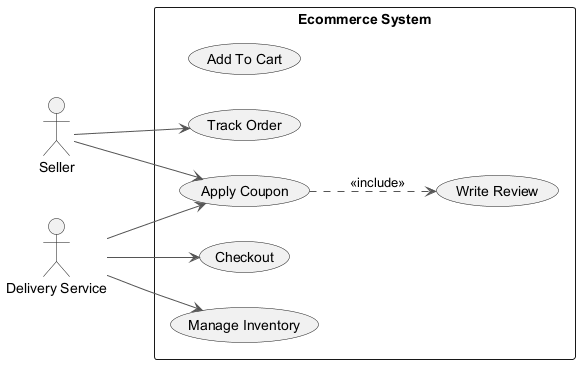

The diagram above was rendered by PlantUML. Its source (embedded in the PNG):
@startuml
skinparam backgroundColor #FFFFFF
skinparam classBackgroundColor #F3E5F5
skinparam classBorderColor #6A1B9A
skinparam ArrowColor #555555
left to right direction
actor "Seller" as S
actor "Delivery Service" as DS
rectangle "Ecommerce System" {
  usecase "Write Review" as UC_WriteReview
  usecase "Add To Cart" as UC_AddToCart
  usecase "Manage Inventory" as UC_ManageInventory
  usecase "Checkout" as UC_Checkout
  usecase "Track Order" as UC_TrackOrder
  usecase "Apply Coupon" as UC_ApplyCoupon
}
S --> UC_TrackOrder
S --> UC_ApplyCoupon
DS --> UC_Checkout
DS --> UC_ManageInventory
DS --> UC_ApplyCoupon
UC_ApplyCoupon ..> UC_WriteReview : <<include>>
@enduml